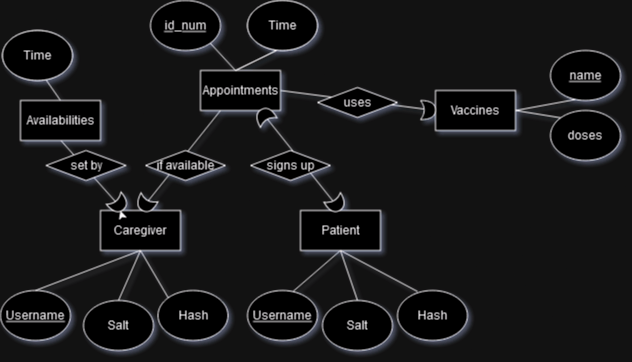

The diagram above was exported from draw.io. Its source (the exported page's mxGraphModel, read from the mxfile embedded in the PNG):
<mxGraphModel dx="1434" dy="754" grid="1" gridSize="10" guides="1" tooltips="1" connect="1" arrows="1" fold="1" page="1" pageScale="1" pageWidth="850" pageHeight="1100" math="0" shadow="0">
  <root>
    <mxCell id="0" />
    <mxCell id="1" parent="0" />
    <mxCell id="BI7674PxNZwzDcKFFvlu-1" value="Caregiver" style="rounded=0;whiteSpace=wrap;html=1;" parent="1" vertex="1">
      <mxGeometry x="140" y="650" width="80" height="40" as="geometry" />
    </mxCell>
    <mxCell id="BI7674PxNZwzDcKFFvlu-2" value="Patient" style="rounded=0;whiteSpace=wrap;html=1;" parent="1" vertex="1">
      <mxGeometry x="340" y="650" width="80" height="40" as="geometry" />
    </mxCell>
    <mxCell id="BI7674PxNZwzDcKFFvlu-3" value="Appointments" style="rounded=0;whiteSpace=wrap;html=1;" parent="1" vertex="1">
      <mxGeometry x="240" y="510" width="80" height="40" as="geometry" />
    </mxCell>
    <mxCell id="BI7674PxNZwzDcKFFvlu-4" value="" style="endArrow=classic;startArrow=classic;html=1;rounded=0;exitX=0.75;exitY=1;exitDx=0;exitDy=0;entryX=0.5;entryY=0;entryDx=0;entryDy=0;" parent="1" source="BI7674PxNZwzDcKFFvlu-3" target="BI7674PxNZwzDcKFFvlu-2" edge="1">
      <mxGeometry width="50" height="50" relative="1" as="geometry">
        <mxPoint x="230" y="520" as="sourcePoint" />
        <mxPoint x="280" y="470" as="targetPoint" />
      </mxGeometry>
    </mxCell>
    <mxCell id="BI7674PxNZwzDcKFFvlu-5" value="signs up" style="rhombus;whiteSpace=wrap;html=1;rotation=0;" parent="1" vertex="1">
      <mxGeometry x="290" y="590" width="80" height="30" as="geometry" />
    </mxCell>
    <mxCell id="BI7674PxNZwzDcKFFvlu-7" value="" style="endArrow=classic;html=1;rounded=0;entryX=0.5;entryY=0;entryDx=0;entryDy=0;exitX=0.25;exitY=1;exitDx=0;exitDy=0;" parent="1" source="BI7674PxNZwzDcKFFvlu-3" target="BI7674PxNZwzDcKFFvlu-1" edge="1">
      <mxGeometry width="50" height="50" relative="1" as="geometry">
        <mxPoint x="230" y="520" as="sourcePoint" />
        <mxPoint x="280" y="470" as="targetPoint" />
      </mxGeometry>
    </mxCell>
    <mxCell id="BI7674PxNZwzDcKFFvlu-8" value="if available" style="rhombus;whiteSpace=wrap;html=1;rotation=0;" parent="1" vertex="1">
      <mxGeometry x="185" y="590" width="80" height="30" as="geometry" />
    </mxCell>
    <mxCell id="BI7674PxNZwzDcKFFvlu-9" value="Vaccines" style="rounded=0;whiteSpace=wrap;html=1;" parent="1" vertex="1">
      <mxGeometry x="475" y="530" width="80" height="40" as="geometry" />
    </mxCell>
    <mxCell id="BI7674PxNZwzDcKFFvlu-10" value="" style="endArrow=classic;html=1;rounded=0;entryX=0;entryY=0.5;entryDx=0;entryDy=0;" parent="1" target="BI7674PxNZwzDcKFFvlu-9" edge="1">
      <mxGeometry width="50" height="50" relative="1" as="geometry">
        <mxPoint x="320" y="530" as="sourcePoint" />
        <mxPoint x="280" y="470" as="targetPoint" />
      </mxGeometry>
    </mxCell>
    <mxCell id="BI7674PxNZwzDcKFFvlu-11" value="uses" style="rhombus;whiteSpace=wrap;html=1;rotation=0;" parent="1" vertex="1">
      <mxGeometry x="357" y="527" width="80" height="30" as="geometry" />
    </mxCell>
    <mxCell id="BI7674PxNZwzDcKFFvlu-13" value="" style="shape=xor;whiteSpace=wrap;html=1;rotation=0;" parent="1" vertex="1">
      <mxGeometry x="460" y="540" width="15" height="19.17" as="geometry" />
    </mxCell>
    <mxCell id="BI7674PxNZwzDcKFFvlu-15" value="" style="shape=xor;whiteSpace=wrap;html=1;rotation=-120;" parent="1" vertex="1">
      <mxGeometry x="297" y="546" width="15" height="19.17" as="geometry" />
    </mxCell>
    <mxCell id="BI7674PxNZwzDcKFFvlu-16" value="" style="shape=xor;whiteSpace=wrap;html=1;rotation=60;" parent="1" vertex="1">
      <mxGeometry x="368" y="633.8299999999999" width="15" height="19.17" as="geometry" />
    </mxCell>
    <mxCell id="BI7674PxNZwzDcKFFvlu-17" value="" style="shape=xor;whiteSpace=wrap;html=1;rotation=118;" parent="1" vertex="1">
      <mxGeometry x="178" y="633.8299999999999" width="15" height="19.17" as="geometry" />
    </mxCell>
    <mxCell id="BI7674PxNZwzDcKFFvlu-19" value="doses" style="ellipse;whiteSpace=wrap;html=1;fontStyle=0" parent="1" vertex="1">
      <mxGeometry x="590" y="550" width="70" height="50" as="geometry" />
    </mxCell>
    <mxCell id="BI7674PxNZwzDcKFFvlu-20" value="&lt;u&gt;name&lt;/u&gt;" style="ellipse;whiteSpace=wrap;html=1;" parent="1" vertex="1">
      <mxGeometry x="590" y="490" width="70" height="50" as="geometry" />
    </mxCell>
    <mxCell id="BI7674PxNZwzDcKFFvlu-21" value="" style="endArrow=none;html=1;rounded=0;entryX=1;entryY=0.5;entryDx=0;entryDy=0;exitX=0;exitY=0;exitDx=0;exitDy=0;" parent="1" source="BI7674PxNZwzDcKFFvlu-19" target="BI7674PxNZwzDcKFFvlu-9" edge="1">
      <mxGeometry width="50" height="50" relative="1" as="geometry">
        <mxPoint x="550" y="539" as="sourcePoint" />
        <mxPoint x="640" y="540" as="targetPoint" />
      </mxGeometry>
    </mxCell>
    <mxCell id="BI7674PxNZwzDcKFFvlu-22" value="" style="endArrow=none;html=1;rounded=0;entryX=1;entryY=0.5;entryDx=0;entryDy=0;exitX=0.357;exitY=0.98;exitDx=0;exitDy=0;exitPerimeter=0;" parent="1" source="BI7674PxNZwzDcKFFvlu-20" target="BI7674PxNZwzDcKFFvlu-9" edge="1">
      <mxGeometry width="50" height="50" relative="1" as="geometry">
        <mxPoint x="560" y="549" as="sourcePoint" />
        <mxPoint x="640" y="540" as="targetPoint" />
      </mxGeometry>
    </mxCell>
    <mxCell id="BI7674PxNZwzDcKFFvlu-25" value="id_num" style="ellipse;whiteSpace=wrap;html=1;fontStyle=4" parent="1" vertex="1">
      <mxGeometry x="190" y="440" width="70" height="50" as="geometry" />
    </mxCell>
    <mxCell id="BI7674PxNZwzDcKFFvlu-26" value="Time" style="ellipse;whiteSpace=wrap;html=1;fontStyle=0" parent="1" vertex="1">
      <mxGeometry x="287" y="440" width="70" height="50" as="geometry" />
    </mxCell>
    <mxCell id="BI7674PxNZwzDcKFFvlu-27" value="" style="endArrow=none;html=1;rounded=0;entryX=0.5;entryY=0;entryDx=0;entryDy=0;exitX=1;exitY=1;exitDx=0;exitDy=0;" parent="1" source="BI7674PxNZwzDcKFFvlu-25" edge="1">
      <mxGeometry width="50" height="50" relative="1" as="geometry">
        <mxPoint x="185" y="509" as="sourcePoint" />
        <mxPoint x="275" y="510" as="targetPoint" />
      </mxGeometry>
    </mxCell>
    <mxCell id="BI7674PxNZwzDcKFFvlu-28" value="" style="endArrow=none;html=1;rounded=0;entryX=0.5;entryY=0;entryDx=0;entryDy=0;exitX=0.414;exitY=1;exitDx=0;exitDy=0;exitPerimeter=0;" parent="1" source="BI7674PxNZwzDcKFFvlu-26" edge="1">
      <mxGeometry width="50" height="50" relative="1" as="geometry">
        <mxPoint x="195" y="519" as="sourcePoint" />
        <mxPoint x="275" y="510" as="targetPoint" />
      </mxGeometry>
    </mxCell>
    <mxCell id="BI7674PxNZwzDcKFFvlu-34" value="Hash" style="ellipse;whiteSpace=wrap;html=1;fontStyle=0" parent="1" vertex="1">
      <mxGeometry x="437" y="730" width="70" height="50" as="geometry" />
    </mxCell>
    <mxCell id="BI7674PxNZwzDcKFFvlu-35" value="&lt;span&gt;Salt&lt;/span&gt;" style="ellipse;whiteSpace=wrap;html=1;fontStyle=0" parent="1" vertex="1">
      <mxGeometry x="362" y="740" width="70" height="50" as="geometry" />
    </mxCell>
    <mxCell id="BI7674PxNZwzDcKFFvlu-36" value="" style="endArrow=none;html=1;rounded=0;entryX=0.5;entryY=1;entryDx=0;entryDy=0;exitX=0.286;exitY=0.02;exitDx=0;exitDy=0;exitPerimeter=0;" parent="1" source="BI7674PxNZwzDcKFFvlu-34" target="BI7674PxNZwzDcKFFvlu-2" edge="1">
      <mxGeometry width="50" height="50" relative="1" as="geometry">
        <mxPoint x="378" y="779" as="sourcePoint" />
        <mxPoint x="383" y="790" as="targetPoint" />
      </mxGeometry>
    </mxCell>
    <mxCell id="BI7674PxNZwzDcKFFvlu-37" value="" style="endArrow=none;html=1;rounded=0;exitX=0.5;exitY=0;exitDx=0;exitDy=0;" parent="1" source="BI7674PxNZwzDcKFFvlu-35" edge="1">
      <mxGeometry width="50" height="50" relative="1" as="geometry">
        <mxPoint x="388" y="789" as="sourcePoint" />
        <mxPoint x="380" y="690" as="targetPoint" />
      </mxGeometry>
    </mxCell>
    <mxCell id="BI7674PxNZwzDcKFFvlu-38" value="Username" style="ellipse;whiteSpace=wrap;html=1;fontStyle=4" parent="1" vertex="1">
      <mxGeometry x="40" y="730" width="70" height="50" as="geometry" />
    </mxCell>
    <mxCell id="BI7674PxNZwzDcKFFvlu-39" value="&lt;span&gt;Salt&lt;/span&gt;" style="ellipse;whiteSpace=wrap;html=1;fontStyle=0" parent="1" vertex="1">
      <mxGeometry x="123" y="740" width="70" height="50" as="geometry" />
    </mxCell>
    <mxCell id="BI7674PxNZwzDcKFFvlu-40" value="" style="endArrow=none;html=1;rounded=0;entryX=0.5;entryY=1;entryDx=0;entryDy=0;exitX=0.5;exitY=0;exitDx=0;exitDy=0;" parent="1" source="BI7674PxNZwzDcKFFvlu-38" target="BI7674PxNZwzDcKFFvlu-1" edge="1">
      <mxGeometry width="50" height="50" relative="1" as="geometry">
        <mxPoint x="75" y="789" as="sourcePoint" />
        <mxPoint x="80" y="800" as="targetPoint" />
      </mxGeometry>
    </mxCell>
    <mxCell id="BI7674PxNZwzDcKFFvlu-41" value="" style="endArrow=none;html=1;rounded=0;entryX=0.5;entryY=1;entryDx=0;entryDy=0;exitX=0.5;exitY=0;exitDx=0;exitDy=0;" parent="1" source="BI7674PxNZwzDcKFFvlu-39" target="BI7674PxNZwzDcKFFvlu-1" edge="1">
      <mxGeometry width="50" height="50" relative="1" as="geometry">
        <mxPoint x="85" y="799" as="sourcePoint" />
        <mxPoint x="80" y="800" as="targetPoint" />
      </mxGeometry>
    </mxCell>
    <mxCell id="BI7674PxNZwzDcKFFvlu-42" value="Username" style="ellipse;whiteSpace=wrap;html=1;fontStyle=4" parent="1" vertex="1">
      <mxGeometry x="287" y="730" width="70" height="50" as="geometry" />
    </mxCell>
    <mxCell id="BI7674PxNZwzDcKFFvlu-43" value="&lt;span&gt;Hash&lt;/span&gt;" style="ellipse;whiteSpace=wrap;html=1;fontStyle=0" parent="1" vertex="1">
      <mxGeometry x="197.5" y="730" width="70" height="50" as="geometry" />
    </mxCell>
    <mxCell id="BI7674PxNZwzDcKFFvlu-44" value="" style="endArrow=none;html=1;rounded=0;entryX=0.5;entryY=1;entryDx=0;entryDy=0;exitX=0.65;exitY=0.02;exitDx=0;exitDy=0;exitPerimeter=0;" parent="1" source="BI7674PxNZwzDcKFFvlu-42" target="BI7674PxNZwzDcKFFvlu-2" edge="1">
      <mxGeometry width="50" height="50" relative="1" as="geometry">
        <mxPoint x="227.5" y="779" as="sourcePoint" />
        <mxPoint x="232.5" y="790" as="targetPoint" />
      </mxGeometry>
    </mxCell>
    <mxCell id="BI7674PxNZwzDcKFFvlu-45" value="" style="endArrow=none;html=1;rounded=0;entryX=0.5;entryY=1;entryDx=0;entryDy=0;exitX=0;exitY=0;exitDx=0;exitDy=0;" parent="1" source="BI7674PxNZwzDcKFFvlu-43" target="BI7674PxNZwzDcKFFvlu-1" edge="1">
      <mxGeometry width="50" height="50" relative="1" as="geometry">
        <mxPoint x="237.5" y="789" as="sourcePoint" />
        <mxPoint x="232.5" y="790" as="targetPoint" />
      </mxGeometry>
    </mxCell>
    <mxCell id="MgmaAIOC7e_UUZoHIcAA-3" value="" style="endArrow=classic;html=1;rounded=0;entryX=0.25;entryY=0;entryDx=0;entryDy=0;" edge="1" parent="1" source="MgmaAIOC7e_UUZoHIcAA-4" target="BI7674PxNZwzDcKFFvlu-1">
      <mxGeometry width="50" height="50" relative="1" as="geometry">
        <mxPoint x="100" y="560" as="sourcePoint" />
        <mxPoint x="123" y="655" as="targetPoint" />
      </mxGeometry>
    </mxCell>
    <mxCell id="MgmaAIOC7e_UUZoHIcAA-7" value="" style="endArrow=classic;html=1;rounded=0;entryX=0.25;entryY=0;entryDx=0;entryDy=0;" edge="1" parent="1">
      <mxGeometry width="50" height="50" relative="1" as="geometry">
        <mxPoint x="97.08" y="576.25" as="sourcePoint" />
        <mxPoint x="162.92191496790505" y="649.9987345810306" as="targetPoint" />
      </mxGeometry>
    </mxCell>
    <mxCell id="MgmaAIOC7e_UUZoHIcAA-4" value="" style="shape=xor;whiteSpace=wrap;html=1;rotation=50;" vertex="1" parent="1">
      <mxGeometry x="150.5" y="633.8299999999999" width="15" height="19.17" as="geometry" />
    </mxCell>
    <mxCell id="MgmaAIOC7e_UUZoHIcAA-2" value="set by" style="rhombus;whiteSpace=wrap;html=1;rotation=0;" vertex="1" parent="1">
      <mxGeometry x="85.5" y="590" width="80" height="30" as="geometry" />
    </mxCell>
    <mxCell id="MgmaAIOC7e_UUZoHIcAA-8" value="Availabilities" style="rounded=0;whiteSpace=wrap;html=1;" vertex="1" parent="1">
      <mxGeometry x="60" y="540" width="80" height="40" as="geometry" />
    </mxCell>
    <mxCell id="MgmaAIOC7e_UUZoHIcAA-9" value="Time" style="ellipse;whiteSpace=wrap;html=1;fontStyle=0" vertex="1" parent="1">
      <mxGeometry x="287" y="440" width="70" height="50" as="geometry" />
    </mxCell>
    <mxCell id="MgmaAIOC7e_UUZoHIcAA-10" value="" style="endArrow=none;html=1;rounded=0;entryX=0.5;entryY=0;entryDx=0;entryDy=0;exitX=0.414;exitY=1;exitDx=0;exitDy=0;exitPerimeter=0;" edge="1" parent="1" source="MgmaAIOC7e_UUZoHIcAA-9">
      <mxGeometry width="50" height="50" relative="1" as="geometry">
        <mxPoint x="195" y="519" as="sourcePoint" />
        <mxPoint x="275" y="510" as="targetPoint" />
      </mxGeometry>
    </mxCell>
    <mxCell id="MgmaAIOC7e_UUZoHIcAA-14" value="Time" style="ellipse;whiteSpace=wrap;html=1;fontStyle=0" vertex="1" parent="1">
      <mxGeometry x="42" y="470" width="70" height="50" as="geometry" />
    </mxCell>
    <mxCell id="MgmaAIOC7e_UUZoHIcAA-16" value="Time" style="ellipse;whiteSpace=wrap;html=1;fontStyle=0" vertex="1" parent="1">
      <mxGeometry x="42" y="470" width="70" height="50" as="geometry" />
    </mxCell>
    <mxCell id="MgmaAIOC7e_UUZoHIcAA-17" value="" style="endArrow=none;html=1;rounded=0;entryX=0.5;entryY=0;entryDx=0;entryDy=0;exitX=0.629;exitY=1;exitDx=0;exitDy=0;exitPerimeter=0;" edge="1" parent="1" source="MgmaAIOC7e_UUZoHIcAA-16" target="MgmaAIOC7e_UUZoHIcAA-8">
      <mxGeometry width="50" height="50" relative="1" as="geometry">
        <mxPoint x="-50" y="549" as="sourcePoint" />
        <mxPoint x="30" y="540" as="targetPoint" />
      </mxGeometry>
    </mxCell>
  </root>
</mxGraphModel>